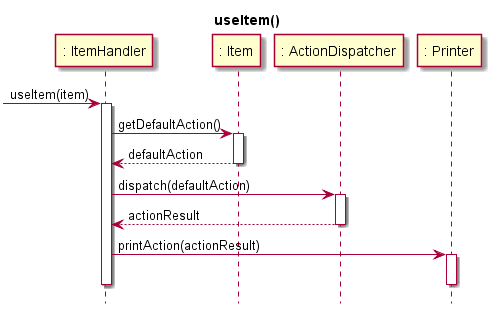

The diagram above was rendered by PlantUML. Its source (embedded in the PNG):
@startuml
hide footbox
title useItem()
participant ": ItemHandler" as ItemHandler
participant ": Item" as Item
participant ": ActionDispatcher" as ActionDispatcher
participant ": Printer" as Printer

[-> ItemHandler: useItem(item)
activate ItemHandler
ItemHandler -> Item: getDefaultAction()
activate Item
Item --> ItemHandler: defaultAction
deactivate Item
ItemHandler -> ActionDispatcher: dispatch(defaultAction)
activate ActionDispatcher
ActionDispatcher --> ItemHandler: actionResult
deactivate ActionDispatcher
ItemHandler -> Printer: printAction(actionResult)
activate Printer
deactivate Printer
deactivate ItemHandler

@enduml